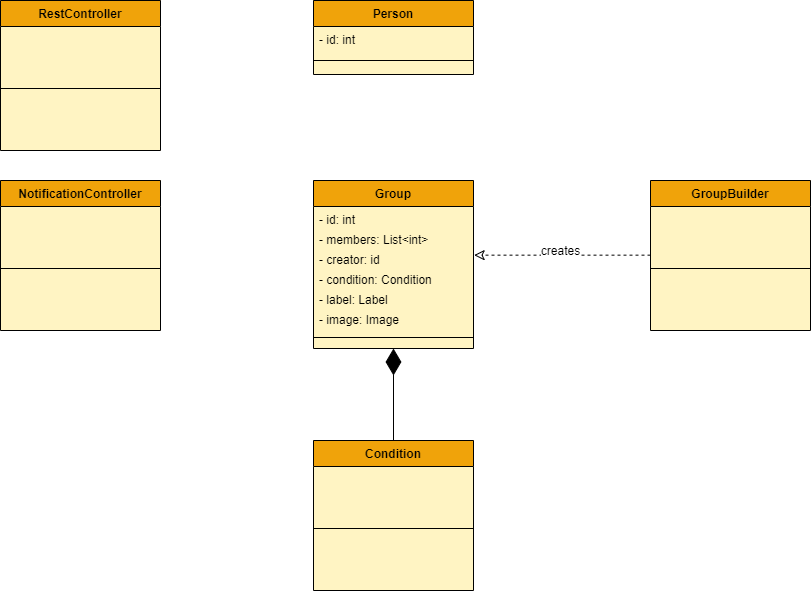

The diagram above was exported from draw.io. Its source (the exported page's mxGraphModel, read from the mxfile embedded in the PNG):
<mxGraphModel dx="1153" dy="714" grid="1" gridSize="10" guides="1" tooltips="1" connect="1" arrows="1" fold="1" page="1" pageScale="1" pageWidth="827" pageHeight="1169" math="0" shadow="0">
  <root>
    <mxCell id="WIyWlLk6GJQsqaUBKTNV-0" />
    <mxCell id="WIyWlLk6GJQsqaUBKTNV-1" parent="WIyWlLk6GJQsqaUBKTNV-0" />
    <mxCell id="FsV2qT85V6dbnH1Q5pmx-11" value="Group" style="swimlane;fontStyle=1;align=center;verticalAlign=top;childLayout=stackLayout;horizontal=1;startSize=26;horizontalStack=0;resizeParent=1;resizeParentMax=0;resizeLast=0;collapsible=1;marginBottom=0;rounded=0;fillStyle=auto;fillColor=#f0a30a;strokeColor=#000000;fontColor=#000000;swimlaneFillColor=#FFF4C3;" vertex="1" parent="WIyWlLk6GJQsqaUBKTNV-1">
      <mxGeometry x="333" y="310" width="160" height="168" as="geometry" />
    </mxCell>
    <mxCell id="FsV2qT85V6dbnH1Q5pmx-39" value="- id: int" style="text;strokeColor=none;fillColor=none;align=left;verticalAlign=top;spacingLeft=4;spacingRight=4;overflow=hidden;rotatable=0;points=[[0,0.5],[1,0.5]];portConstraint=eastwest;rounded=0;fillStyle=auto;fontFamily=Helvetica;fontSize=12;fontColor=#000000;startSize=26;" vertex="1" parent="FsV2qT85V6dbnH1Q5pmx-11">
      <mxGeometry y="26" width="160" height="20" as="geometry" />
    </mxCell>
    <mxCell id="FsV2qT85V6dbnH1Q5pmx-40" value="- members: List&lt;int&gt;" style="text;strokeColor=none;fillColor=none;align=left;verticalAlign=top;spacingLeft=4;spacingRight=4;overflow=hidden;rotatable=0;points=[[0,0.5],[1,0.5]];portConstraint=eastwest;rounded=0;fillStyle=auto;fontFamily=Helvetica;fontSize=12;fontColor=#000000;startSize=26;" vertex="1" parent="FsV2qT85V6dbnH1Q5pmx-11">
      <mxGeometry y="46" width="160" height="20" as="geometry" />
    </mxCell>
    <mxCell id="FsV2qT85V6dbnH1Q5pmx-41" value="- creator: id" style="text;strokeColor=none;fillColor=none;align=left;verticalAlign=top;spacingLeft=4;spacingRight=4;overflow=hidden;rotatable=0;points=[[0,0.5],[1,0.5]];portConstraint=eastwest;rounded=0;fillStyle=auto;fontFamily=Helvetica;fontSize=12;fontColor=#000000;startSize=26;" vertex="1" parent="FsV2qT85V6dbnH1Q5pmx-11">
      <mxGeometry y="66" width="160" height="20" as="geometry" />
    </mxCell>
    <mxCell id="FsV2qT85V6dbnH1Q5pmx-42" value="- condition: Condition" style="text;strokeColor=none;fillColor=none;align=left;verticalAlign=top;spacingLeft=4;spacingRight=4;overflow=hidden;rotatable=0;points=[[0,0.5],[1,0.5]];portConstraint=eastwest;rounded=0;fillStyle=auto;fontFamily=Helvetica;fontSize=12;fontColor=#000000;startSize=26;" vertex="1" parent="FsV2qT85V6dbnH1Q5pmx-11">
      <mxGeometry y="86" width="160" height="20" as="geometry" />
    </mxCell>
    <mxCell id="FsV2qT85V6dbnH1Q5pmx-43" value="- label: Label" style="text;strokeColor=none;fillColor=none;align=left;verticalAlign=top;spacingLeft=4;spacingRight=4;overflow=hidden;rotatable=0;points=[[0,0.5],[1,0.5]];portConstraint=eastwest;rounded=0;fillStyle=auto;fontFamily=Helvetica;fontSize=12;fontColor=#000000;startSize=26;" vertex="1" parent="FsV2qT85V6dbnH1Q5pmx-11">
      <mxGeometry y="106" width="160" height="20" as="geometry" />
    </mxCell>
    <mxCell id="FsV2qT85V6dbnH1Q5pmx-44" value="- image: Image" style="text;strokeColor=none;fillColor=none;align=left;verticalAlign=top;spacingLeft=4;spacingRight=4;overflow=hidden;rotatable=0;points=[[0,0.5],[1,0.5]];portConstraint=eastwest;rounded=0;fillStyle=auto;fontFamily=Helvetica;fontSize=12;fontColor=#000000;startSize=26;" vertex="1" parent="FsV2qT85V6dbnH1Q5pmx-11">
      <mxGeometry y="126" width="160" height="20" as="geometry" />
    </mxCell>
    <mxCell id="FsV2qT85V6dbnH1Q5pmx-13" value="" style="line;strokeWidth=1;fillColor=none;align=left;verticalAlign=middle;spacingTop=-1;spacingLeft=3;spacingRight=3;rotatable=0;labelPosition=right;points=[];portConstraint=eastwest;strokeColor=inherit;rounded=0;fillStyle=auto;" vertex="1" parent="FsV2qT85V6dbnH1Q5pmx-11">
      <mxGeometry y="146" width="160" height="22" as="geometry" />
    </mxCell>
    <mxCell id="FsV2qT85V6dbnH1Q5pmx-27" value="Person" style="swimlane;fontStyle=1;align=center;verticalAlign=top;childLayout=stackLayout;horizontal=1;startSize=26;horizontalStack=0;resizeParent=1;resizeParentMax=0;resizeLast=0;collapsible=1;marginBottom=0;rounded=0;fillStyle=auto;fillColor=#f0a30a;strokeColor=#000000;fontColor=#000000;swimlaneFillColor=#FFF4C3;" vertex="1" parent="WIyWlLk6GJQsqaUBKTNV-1">
      <mxGeometry x="333" y="130" width="160" height="74" as="geometry" />
    </mxCell>
    <mxCell id="FsV2qT85V6dbnH1Q5pmx-37" value="- id: int" style="text;strokeColor=none;fillColor=none;align=left;verticalAlign=top;spacingLeft=4;spacingRight=4;overflow=hidden;rotatable=0;points=[[0,0.5],[1,0.5]];portConstraint=eastwest;rounded=0;fillStyle=auto;fontFamily=Helvetica;fontSize=12;fontColor=#000000;startSize=26;" vertex="1" parent="FsV2qT85V6dbnH1Q5pmx-27">
      <mxGeometry y="26" width="160" height="20" as="geometry" />
    </mxCell>
    <mxCell id="FsV2qT85V6dbnH1Q5pmx-28" value="" style="line;strokeWidth=1;fillColor=none;align=left;verticalAlign=middle;spacingTop=-1;spacingLeft=3;spacingRight=3;rotatable=0;labelPosition=right;points=[];portConstraint=eastwest;strokeColor=inherit;rounded=0;fillStyle=auto;" vertex="1" parent="FsV2qT85V6dbnH1Q5pmx-27">
      <mxGeometry y="46" width="160" height="28" as="geometry" />
    </mxCell>
    <mxCell id="FsV2qT85V6dbnH1Q5pmx-29" value="GroupBuilder" style="swimlane;fontStyle=1;align=center;verticalAlign=top;childLayout=stackLayout;horizontal=1;startSize=26;horizontalStack=0;resizeParent=1;resizeParentMax=0;resizeLast=0;collapsible=1;marginBottom=0;rounded=0;fillStyle=auto;fillColor=#f0a30a;strokeColor=#000000;fontColor=#000000;swimlaneFillColor=#FFF4C3;" vertex="1" parent="WIyWlLk6GJQsqaUBKTNV-1">
      <mxGeometry x="670" y="310" width="160" height="150" as="geometry" />
    </mxCell>
    <mxCell id="FsV2qT85V6dbnH1Q5pmx-30" value="" style="line;strokeWidth=1;fillColor=none;align=left;verticalAlign=middle;spacingTop=-1;spacingLeft=3;spacingRight=3;rotatable=0;labelPosition=right;points=[];portConstraint=eastwest;strokeColor=inherit;rounded=0;fillStyle=auto;" vertex="1" parent="FsV2qT85V6dbnH1Q5pmx-29">
      <mxGeometry y="26" width="160" height="124" as="geometry" />
    </mxCell>
    <mxCell id="FsV2qT85V6dbnH1Q5pmx-31" value="RestController" style="swimlane;fontStyle=1;align=center;verticalAlign=top;childLayout=stackLayout;horizontal=1;startSize=26;horizontalStack=0;resizeParent=1;resizeParentMax=0;resizeLast=0;collapsible=1;marginBottom=0;rounded=0;fillStyle=auto;fillColor=#f0a30a;strokeColor=#000000;fontColor=#000000;swimlaneFillColor=#FFF4C3;" vertex="1" parent="WIyWlLk6GJQsqaUBKTNV-1">
      <mxGeometry x="20" y="130" width="160" height="150" as="geometry" />
    </mxCell>
    <mxCell id="FsV2qT85V6dbnH1Q5pmx-32" value="" style="line;strokeWidth=1;fillColor=none;align=left;verticalAlign=middle;spacingTop=-1;spacingLeft=3;spacingRight=3;rotatable=0;labelPosition=right;points=[];portConstraint=eastwest;strokeColor=inherit;rounded=0;fillStyle=auto;" vertex="1" parent="FsV2qT85V6dbnH1Q5pmx-31">
      <mxGeometry y="26" width="160" height="124" as="geometry" />
    </mxCell>
    <mxCell id="FsV2qT85V6dbnH1Q5pmx-33" value="Condition" style="swimlane;fontStyle=1;align=center;verticalAlign=top;childLayout=stackLayout;horizontal=1;startSize=26;horizontalStack=0;resizeParent=1;resizeParentMax=0;resizeLast=0;collapsible=1;marginBottom=0;rounded=0;fillStyle=auto;fillColor=#f0a30a;strokeColor=#000000;fontColor=#000000;swimlaneFillColor=#FFF4C3;" vertex="1" parent="WIyWlLk6GJQsqaUBKTNV-1">
      <mxGeometry x="333" y="570" width="160" height="150" as="geometry" />
    </mxCell>
    <mxCell id="FsV2qT85V6dbnH1Q5pmx-34" value="" style="line;strokeWidth=1;fillColor=none;align=left;verticalAlign=middle;spacingTop=-1;spacingLeft=3;spacingRight=3;rotatable=0;labelPosition=right;points=[];portConstraint=eastwest;strokeColor=inherit;rounded=0;fillStyle=auto;" vertex="1" parent="FsV2qT85V6dbnH1Q5pmx-33">
      <mxGeometry y="26" width="160" height="124" as="geometry" />
    </mxCell>
    <mxCell id="FsV2qT85V6dbnH1Q5pmx-35" value="NotificationController" style="swimlane;fontStyle=1;align=center;verticalAlign=top;childLayout=stackLayout;horizontal=1;startSize=26;horizontalStack=0;resizeParent=1;resizeParentMax=0;resizeLast=0;collapsible=1;marginBottom=0;rounded=0;fillStyle=auto;fillColor=#f0a30a;strokeColor=#000000;fontColor=#000000;swimlaneFillColor=#FFF4C3;" vertex="1" parent="WIyWlLk6GJQsqaUBKTNV-1">
      <mxGeometry x="20" y="310" width="160" height="150" as="geometry" />
    </mxCell>
    <mxCell id="FsV2qT85V6dbnH1Q5pmx-36" value="" style="line;strokeWidth=1;fillColor=none;align=left;verticalAlign=middle;spacingTop=-1;spacingLeft=3;spacingRight=3;rotatable=0;labelPosition=right;points=[];portConstraint=eastwest;strokeColor=inherit;rounded=0;fillStyle=auto;" vertex="1" parent="FsV2qT85V6dbnH1Q5pmx-35">
      <mxGeometry y="26" width="160" height="124" as="geometry" />
    </mxCell>
    <mxCell id="FsV2qT85V6dbnH1Q5pmx-45" value="" style="endArrow=diamondThin;endFill=1;endSize=24;html=1;rounded=0;fontFamily=Helvetica;fontSize=12;fontColor=#000000;exitX=0.5;exitY=0;exitDx=0;exitDy=0;entryX=0.5;entryY=1;entryDx=0;entryDy=0;" edge="1" parent="WIyWlLk6GJQsqaUBKTNV-1" source="FsV2qT85V6dbnH1Q5pmx-33" target="FsV2qT85V6dbnH1Q5pmx-11">
      <mxGeometry width="160" relative="1" as="geometry">
        <mxPoint x="340" y="520" as="sourcePoint" />
        <mxPoint x="413" y="480" as="targetPoint" />
      </mxGeometry>
    </mxCell>
    <mxCell id="FsV2qT85V6dbnH1Q5pmx-48" value="creates" style="html=1;verticalAlign=bottom;endArrow=classic;dashed=1;endSize=8;rounded=0;fontFamily=Helvetica;fontSize=12;fontColor=#000000;endFill=0;entryX=1.004;entryY=0.433;entryDx=0;entryDy=0;entryPerimeter=0;" edge="1" parent="WIyWlLk6GJQsqaUBKTNV-1" target="FsV2qT85V6dbnH1Q5pmx-41">
      <mxGeometry x="0.0206" y="5" relative="1" as="geometry">
        <mxPoint x="670" y="384.66" as="sourcePoint" />
        <mxPoint x="550" y="384.66" as="targetPoint" />
        <mxPoint as="offset" />
      </mxGeometry>
    </mxCell>
  </root>
</mxGraphModel>